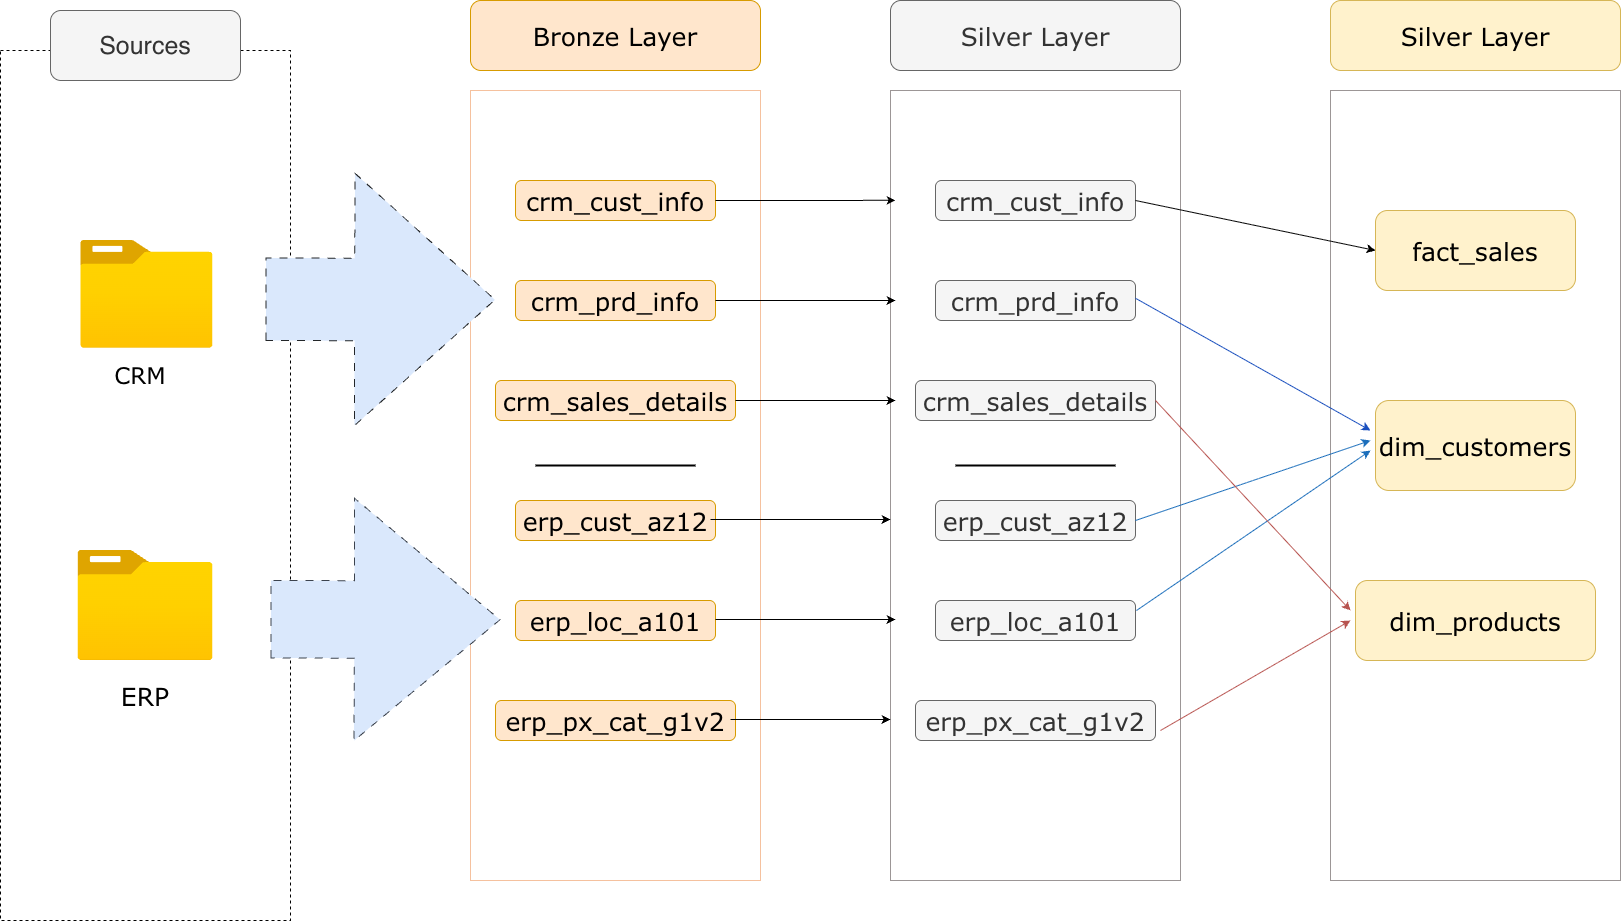

The diagram above was exported from draw.io. Its source (the exported page's mxGraphModel, read from the mxfile embedded in the PNG):
<mxGraphModel dx="1993" dy="1500" grid="1" gridSize="10" guides="1" tooltips="1" connect="1" arrows="1" fold="1" page="1" pageScale="1" pageWidth="1920" pageHeight="1200" math="0" shadow="0">
  <root>
    <mxCell id="0" />
    <mxCell id="1" parent="0" />
    <mxCell id="X-1EyWQ76rCkCFW7XFSd-2" parent="1" style="rounded=0;whiteSpace=wrap;html=1;dashed=1;" value="" vertex="1">
      <mxGeometry height="870" width="290" x="110" y="200" as="geometry" />
    </mxCell>
    <mxCell id="X-1EyWQ76rCkCFW7XFSd-3" parent="1" style="rounded=1;whiteSpace=wrap;html=1;fillColor=#f5f5f5;fontColor=#333333;strokeColor=#666666;" value="&lt;font style=&quot;font-size: 25px;&quot;&gt;Sources&lt;/font&gt;" vertex="1">
      <mxGeometry height="70" width="190" x="160" y="160" as="geometry" />
    </mxCell>
    <mxCell id="X-1EyWQ76rCkCFW7XFSd-4" parent="1" style="image;aspect=fixed;html=1;points=[];align=center;fontSize=12;image=img/lib/azure2/general/Folder_Blank.svg;" value="" vertex="1">
      <mxGeometry height="107.75" width="132.77" x="190" y="390" as="geometry" />
    </mxCell>
    <mxCell id="X-1EyWQ76rCkCFW7XFSd-5" parent="1" style="image;aspect=fixed;html=1;points=[];align=center;fontSize=12;image=img/lib/azure2/general/Folder_Blank.svg;" value="" vertex="1">
      <mxGeometry height="110" width="135.54" x="187.23000000000002" y="700" as="geometry" />
    </mxCell>
    <mxCell id="X-1EyWQ76rCkCFW7XFSd-6" parent="1" style="text;html=1;whiteSpace=wrap;strokeColor=none;fillColor=none;align=center;verticalAlign=middle;rounded=0;" value="&lt;font style=&quot;font-size: 23px;&quot; face=&quot;Verdana&quot;&gt;CRM&lt;/font&gt;" vertex="1">
      <mxGeometry height="30" width="60" x="220" y="510" as="geometry" />
    </mxCell>
    <mxCell id="X-1EyWQ76rCkCFW7XFSd-14" parent="1" style="text;html=1;whiteSpace=wrap;strokeColor=none;fillColor=none;align=center;verticalAlign=middle;rounded=0;" value="&lt;font style=&quot;font-size: 25px;&quot; face=&quot;Verdana&quot;&gt;ERP&lt;/font&gt;" vertex="1">
      <mxGeometry height="30" width="150" x="179.99999999999997" y="830" as="geometry" />
    </mxCell>
    <mxCell id="X-1EyWQ76rCkCFW7XFSd-18" parent="1" style="rounded=0;whiteSpace=wrap;html=1;strokeColor=light-dark(#f5c19e, #ededed);" value="" vertex="1">
      <mxGeometry height="790" width="290" x="580" y="240" as="geometry" />
    </mxCell>
    <mxCell id="X-1EyWQ76rCkCFW7XFSd-19" parent="1" style="rounded=1;whiteSpace=wrap;html=1;fillColor=#ffe6cc;strokeColor=#d79b00;" value="&lt;font face=&quot;Verdana&quot; style=&quot;font-size: 25px;&quot;&gt;Bronze Layer&lt;/font&gt;" vertex="1">
      <mxGeometry height="70" width="290" x="580" y="150" as="geometry" />
    </mxCell>
    <mxCell id="X-1EyWQ76rCkCFW7XFSd-20" parent="1" style="rounded=1;whiteSpace=wrap;html=1;fillColor=#ffe6cc;strokeColor=#d79b00;" value="&lt;font face=&quot;Verdana&quot;&gt;&lt;span style=&quot;font-size: 25px;&quot;&gt;crm_cust_info&lt;/span&gt;&lt;/font&gt;" vertex="1">
      <mxGeometry height="40" width="200" x="625" y="330" as="geometry" />
    </mxCell>
    <mxCell id="X-1EyWQ76rCkCFW7XFSd-21" parent="1" style="rounded=1;whiteSpace=wrap;html=1;fillColor=#ffe6cc;strokeColor=#d79b00;" value="&lt;font face=&quot;Verdana&quot;&gt;&lt;span style=&quot;font-size: 25px;&quot;&gt;crm_prd_info&lt;/span&gt;&lt;/font&gt;" vertex="1">
      <mxGeometry height="40" width="200" x="625" y="430" as="geometry" />
    </mxCell>
    <mxCell id="X-1EyWQ76rCkCFW7XFSd-22" parent="1" style="rounded=1;whiteSpace=wrap;html=1;fillColor=#ffe6cc;strokeColor=#d79b00;" value="&lt;font face=&quot;Verdana&quot;&gt;&lt;span style=&quot;font-size: 25px;&quot;&gt;crm_sales_details&lt;/span&gt;&lt;/font&gt;" vertex="1">
      <mxGeometry height="40" width="240" x="605" y="530" as="geometry" />
    </mxCell>
    <mxCell id="X-1EyWQ76rCkCFW7XFSd-35" edge="1" parent="1" style="shape=flexArrow;endArrow=classic;html=1;rounded=0;width=82.5;endSize=46.425;endWidth=168.75;fillColor=#dae8fc;strokeColor=light-dark(#232629, #5c79a3);dashed=1;dashPattern=8 8;" value="">
      <mxGeometry height="50" relative="1" width="50" as="geometry">
        <Array as="points" />
        <mxPoint x="375" y="448.75" as="sourcePoint" />
        <mxPoint x="605" y="449.25" as="targetPoint" />
      </mxGeometry>
    </mxCell>
    <mxCell id="X-1EyWQ76rCkCFW7XFSd-39" edge="1" parent="1" style="shape=flexArrow;endArrow=classic;html=1;rounded=0;width=77.5;endSize=48.224999999999994;endWidth=163.75;fillColor=#dae8fc;strokeColor=light-dark(#3c434e, #5c79a3);dashed=1;dashPattern=8 8;" value="">
      <mxGeometry height="50" relative="1" width="50" as="geometry">
        <Array as="points" />
        <mxPoint x="380" y="768.75" as="sourcePoint" />
        <mxPoint x="610" y="769.25" as="targetPoint" />
      </mxGeometry>
    </mxCell>
    <mxCell id="X-1EyWQ76rCkCFW7XFSd-40" parent="1" style="rounded=1;whiteSpace=wrap;html=1;fillColor=#ffe6cc;strokeColor=#d79b00;" value="&lt;font face=&quot;Verdana&quot;&gt;&lt;span style=&quot;font-size: 25px;&quot;&gt;erp_cust_az12&lt;/span&gt;&lt;/font&gt;" vertex="1">
      <mxGeometry height="40" width="200" x="625" y="650" as="geometry" />
    </mxCell>
    <mxCell id="X-1EyWQ76rCkCFW7XFSd-41" parent="1" style="rounded=1;whiteSpace=wrap;html=1;fillColor=#ffe6cc;strokeColor=#d79b00;" value="&lt;font face=&quot;Verdana&quot;&gt;&lt;span style=&quot;font-size: 25px;&quot;&gt;erp_loc_a101&lt;/span&gt;&lt;/font&gt;" vertex="1">
      <mxGeometry height="40" width="200" x="625" y="750" as="geometry" />
    </mxCell>
    <mxCell id="X-1EyWQ76rCkCFW7XFSd-42" parent="1" style="rounded=1;whiteSpace=wrap;html=1;fillColor=#ffe6cc;strokeColor=#d79b00;" value="&lt;font face=&quot;Verdana&quot;&gt;&lt;span style=&quot;font-size: 25px;&quot;&gt;erp_px_cat_g1v2&lt;/span&gt;&lt;/font&gt;" vertex="1">
      <mxGeometry height="40" width="240" x="605" y="850" as="geometry" />
    </mxCell>
    <mxCell id="X-1EyWQ76rCkCFW7XFSd-43" parent="1" style="line;strokeWidth=2;html=1;" value="" vertex="1">
      <mxGeometry height="10" width="160" x="645" y="610" as="geometry" />
    </mxCell>
    <mxCell id="J39YIWhP_oQlxqz0O8I3-1" parent="1" style="rounded=0;whiteSpace=wrap;html=1;strokeColor=light-dark(#9c9696, #ededed);" value="" vertex="1">
      <mxGeometry height="790" width="290" x="1000" y="240" as="geometry" />
    </mxCell>
    <mxCell id="J39YIWhP_oQlxqz0O8I3-2" parent="1" style="rounded=1;whiteSpace=wrap;html=1;fillColor=#f5f5f5;strokeColor=#666666;fontColor=#333333;" value="&lt;font face=&quot;Verdana&quot; style=&quot;font-size: 25px;&quot;&gt;Silver Layer&lt;/font&gt;" vertex="1">
      <mxGeometry height="70" width="290" x="1000" y="150" as="geometry" />
    </mxCell>
    <mxCell id="J39YIWhP_oQlxqz0O8I3-3" parent="1" style="rounded=1;whiteSpace=wrap;html=1;fillColor=#f5f5f5;strokeColor=#666666;fontColor=#333333;" value="&lt;font face=&quot;Verdana&quot;&gt;&lt;span style=&quot;font-size: 25px;&quot;&gt;crm_cust_info&lt;/span&gt;&lt;/font&gt;" vertex="1">
      <mxGeometry height="40" width="200" x="1045" y="330" as="geometry" />
    </mxCell>
    <mxCell id="J39YIWhP_oQlxqz0O8I3-4" parent="1" style="rounded=1;whiteSpace=wrap;html=1;fillColor=#f5f5f5;strokeColor=#666666;fontColor=#333333;" value="&lt;font face=&quot;Verdana&quot;&gt;&lt;span style=&quot;font-size: 25px;&quot;&gt;crm_prd_info&lt;/span&gt;&lt;/font&gt;" vertex="1">
      <mxGeometry height="40" width="200" x="1045" y="430" as="geometry" />
    </mxCell>
    <mxCell id="J39YIWhP_oQlxqz0O8I3-5" parent="1" style="rounded=1;whiteSpace=wrap;html=1;fillColor=#f5f5f5;strokeColor=#666666;fontColor=#333333;" value="&lt;font face=&quot;Verdana&quot;&gt;&lt;span style=&quot;font-size: 25px;&quot;&gt;crm_sales_details&lt;/span&gt;&lt;/font&gt;" vertex="1">
      <mxGeometry height="40" width="240" x="1025" y="530" as="geometry" />
    </mxCell>
    <mxCell id="J39YIWhP_oQlxqz0O8I3-6" parent="1" style="rounded=1;whiteSpace=wrap;html=1;fillColor=#f5f5f5;strokeColor=#666666;fontColor=#333333;" value="&lt;font face=&quot;Verdana&quot;&gt;&lt;span style=&quot;font-size: 25px;&quot;&gt;erp_cust_az12&lt;/span&gt;&lt;/font&gt;" vertex="1">
      <mxGeometry height="40" width="200" x="1045" y="650" as="geometry" />
    </mxCell>
    <mxCell id="J39YIWhP_oQlxqz0O8I3-7" parent="1" style="rounded=1;whiteSpace=wrap;html=1;fillColor=#f5f5f5;strokeColor=#666666;fontColor=#333333;" value="&lt;font face=&quot;Verdana&quot;&gt;&lt;span style=&quot;font-size: 25px;&quot;&gt;erp_loc_a101&lt;/span&gt;&lt;/font&gt;" vertex="1">
      <mxGeometry height="40" width="200" x="1045" y="750" as="geometry" />
    </mxCell>
    <mxCell id="J39YIWhP_oQlxqz0O8I3-8" parent="1" style="rounded=1;whiteSpace=wrap;html=1;fillColor=#f5f5f5;strokeColor=#666666;fontColor=#333333;" value="&lt;font face=&quot;Verdana&quot;&gt;&lt;span style=&quot;font-size: 25px;&quot;&gt;erp_px_cat_g1v2&lt;/span&gt;&lt;/font&gt;" vertex="1">
      <mxGeometry height="40" width="240" x="1025" y="850" as="geometry" />
    </mxCell>
    <mxCell id="J39YIWhP_oQlxqz0O8I3-9" parent="1" style="line;strokeWidth=2;html=1;" value="" vertex="1">
      <mxGeometry height="10" width="160" x="1065" y="610" as="geometry" />
    </mxCell>
    <mxCell id="J39YIWhP_oQlxqz0O8I3-11" edge="1" parent="1" source="X-1EyWQ76rCkCFW7XFSd-20" style="edgeStyle=orthogonalEdgeStyle;rounded=0;orthogonalLoop=1;jettySize=auto;html=1;entryX=0.017;entryY=0.139;entryDx=0;entryDy=0;entryPerimeter=0;" target="J39YIWhP_oQlxqz0O8I3-1">
      <mxGeometry relative="1" as="geometry" />
    </mxCell>
    <mxCell id="J39YIWhP_oQlxqz0O8I3-13" edge="1" parent="1" style="edgeStyle=orthogonalEdgeStyle;rounded=0;orthogonalLoop=1;jettySize=auto;html=1;entryX=0.017;entryY=0.139;entryDx=0;entryDy=0;entryPerimeter=0;">
      <mxGeometry relative="1" as="geometry">
        <mxPoint x="825" y="450" as="sourcePoint" />
        <mxPoint x="1005" y="450" as="targetPoint" />
      </mxGeometry>
    </mxCell>
    <mxCell id="J39YIWhP_oQlxqz0O8I3-16" edge="1" parent="1" style="edgeStyle=orthogonalEdgeStyle;rounded=0;orthogonalLoop=1;jettySize=auto;html=1;">
      <mxGeometry relative="1" as="geometry">
        <mxPoint x="845" y="550" as="sourcePoint" />
        <mxPoint x="1005" y="550" as="targetPoint" />
      </mxGeometry>
    </mxCell>
    <mxCell id="J39YIWhP_oQlxqz0O8I3-17" edge="1" parent="1" style="edgeStyle=orthogonalEdgeStyle;rounded=0;orthogonalLoop=1;jettySize=auto;html=1;entryX=0.017;entryY=0.139;entryDx=0;entryDy=0;entryPerimeter=0;">
      <mxGeometry relative="1" as="geometry">
        <mxPoint x="820" y="669" as="sourcePoint" />
        <mxPoint x="1000" y="669" as="targetPoint" />
      </mxGeometry>
    </mxCell>
    <mxCell id="J39YIWhP_oQlxqz0O8I3-18" edge="1" parent="1" style="edgeStyle=orthogonalEdgeStyle;rounded=0;orthogonalLoop=1;jettySize=auto;html=1;entryX=0.017;entryY=0.139;entryDx=0;entryDy=0;entryPerimeter=0;">
      <mxGeometry relative="1" as="geometry">
        <mxPoint x="825" y="769" as="sourcePoint" />
        <mxPoint x="1005" y="769" as="targetPoint" />
      </mxGeometry>
    </mxCell>
    <mxCell id="J39YIWhP_oQlxqz0O8I3-19" edge="1" parent="1" style="edgeStyle=orthogonalEdgeStyle;rounded=0;orthogonalLoop=1;jettySize=auto;html=1;entryX=0.017;entryY=0.139;entryDx=0;entryDy=0;entryPerimeter=0;">
      <mxGeometry relative="1" as="geometry">
        <mxPoint x="840" y="869" as="sourcePoint" />
        <mxPoint x="1000" y="869" as="targetPoint" />
      </mxGeometry>
    </mxCell>
    <mxCell id="6FLCLjTvr3KcfXsBMeLf-1" parent="1" style="rounded=0;whiteSpace=wrap;html=1;strokeColor=light-dark(#9c9696, #ededed);" value="" vertex="1">
      <mxGeometry height="790" width="290" x="1440" y="240" as="geometry" />
    </mxCell>
    <mxCell id="6FLCLjTvr3KcfXsBMeLf-2" parent="1" style="rounded=1;whiteSpace=wrap;html=1;fillColor=#fff2cc;strokeColor=#d6b656;" value="&lt;font face=&quot;Verdana&quot; style=&quot;font-size: 25px;&quot;&gt;Silver Layer&lt;/font&gt;" vertex="1">
      <mxGeometry height="70" width="290" x="1440" y="150" as="geometry" />
    </mxCell>
    <mxCell id="6FLCLjTvr3KcfXsBMeLf-3" parent="1" style="rounded=1;whiteSpace=wrap;html=1;fillColor=#fff2cc;strokeColor=#d6b656;" value="&lt;font face=&quot;Verdana&quot;&gt;&lt;span style=&quot;font-size: 25px;&quot;&gt;fact_sales&lt;/span&gt;&lt;/font&gt;" vertex="1">
      <mxGeometry height="80" width="200" x="1485" y="360" as="geometry" />
    </mxCell>
    <mxCell id="6FLCLjTvr3KcfXsBMeLf-7" parent="1" style="rounded=1;whiteSpace=wrap;html=1;fillColor=#fff2cc;strokeColor=#d6b656;" value="&lt;font face=&quot;Verdana&quot;&gt;&lt;span style=&quot;font-size: 25px;&quot;&gt;dim_customers&lt;/span&gt;&lt;/font&gt;" vertex="1">
      <mxGeometry height="90" width="200" x="1485" y="550" as="geometry" />
    </mxCell>
    <mxCell id="6FLCLjTvr3KcfXsBMeLf-8" parent="1" style="rounded=1;whiteSpace=wrap;html=1;fillColor=#fff2cc;strokeColor=#d6b656;" value="&lt;font face=&quot;Verdana&quot;&gt;&lt;span style=&quot;font-size: 25px;&quot;&gt;dim_products&lt;/span&gt;&lt;/font&gt;" vertex="1">
      <mxGeometry height="80" width="240" x="1465" y="730" as="geometry" />
    </mxCell>
    <mxCell id="6FLCLjTvr3KcfXsBMeLf-17" edge="1" parent="1" source="J39YIWhP_oQlxqz0O8I3-3" style="endArrow=classic;html=1;rounded=0;entryX=0;entryY=0.5;entryDx=0;entryDy=0;exitX=1;exitY=0.5;exitDx=0;exitDy=0;" target="6FLCLjTvr3KcfXsBMeLf-3" value="">
      <mxGeometry height="50" relative="1" width="50" as="geometry">
        <mxPoint x="1260" y="360" as="sourcePoint" />
        <mxPoint x="1370" y="320" as="targetPoint" />
      </mxGeometry>
    </mxCell>
    <mxCell id="6FLCLjTvr3KcfXsBMeLf-18" edge="1" parent="1" style="endArrow=classic;html=1;rounded=1;exitX=1;exitY=0.5;exitDx=0;exitDy=0;strokeColor=light-dark(#184ebe, #ededed);curved=0;" value="">
      <mxGeometry height="50" relative="1" width="50" as="geometry">
        <mxPoint x="1245" y="447.75" as="sourcePoint" />
        <mxPoint x="1480" y="580" as="targetPoint" />
      </mxGeometry>
    </mxCell>
    <mxCell id="6FLCLjTvr3KcfXsBMeLf-20" edge="1" parent="1" style="endArrow=classic;html=1;rounded=0;exitX=1;exitY=0.25;exitDx=0;exitDy=0;strokeColor=light-dark(#1b6ebb, #ededed);" value="">
      <mxGeometry height="50" relative="1" width="50" as="geometry">
        <mxPoint x="1246" y="760" as="sourcePoint" />
        <mxPoint x="1480" y="600" as="targetPoint" />
      </mxGeometry>
    </mxCell>
    <mxCell id="6FLCLjTvr3KcfXsBMeLf-21" edge="1" parent="1" style="endArrow=classic;html=1;rounded=0;strokeColor=light-dark(#1b6ebb, #ededed);" value="">
      <mxGeometry height="50" relative="1" width="50" as="geometry">
        <mxPoint x="1245" y="670" as="sourcePoint" />
        <mxPoint x="1480" y="590" as="targetPoint" />
      </mxGeometry>
    </mxCell>
    <mxCell id="6FLCLjTvr3KcfXsBMeLf-23" edge="1" parent="1" source="J39YIWhP_oQlxqz0O8I3-5" style="endArrow=classic;html=1;rounded=0;exitX=1;exitY=0.5;exitDx=0;exitDy=0;fillColor=#f8cecc;strokeColor=#b85450;" value="">
      <mxGeometry height="50" relative="1" width="50" as="geometry">
        <mxPoint x="1300" y="560" as="sourcePoint" />
        <mxPoint x="1460" y="760" as="targetPoint" />
      </mxGeometry>
    </mxCell>
    <mxCell id="6FLCLjTvr3KcfXsBMeLf-25" edge="1" parent="1" style="endArrow=classic;html=1;rounded=0;fillColor=#f8cecc;strokeColor=#b85450;" value="">
      <mxGeometry height="50" relative="1" width="50" as="geometry">
        <mxPoint x="1270" y="880" as="sourcePoint" />
        <mxPoint x="1460" y="770" as="targetPoint" />
      </mxGeometry>
    </mxCell>
  </root>
</mxGraphModel>